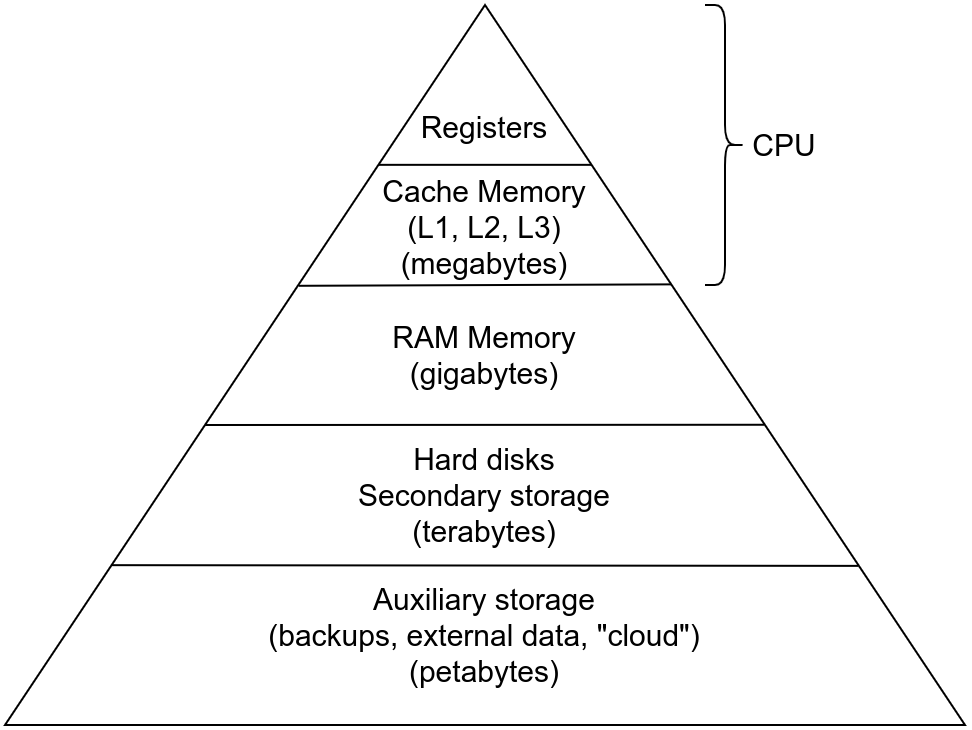

The diagram above was exported from draw.io. Its source (the exported page's mxGraphModel, read from the mxfile embedded in the PNG):
<mxGraphModel dx="1280" dy="661" grid="1" gridSize="10" guides="0" tooltips="1" connect="1" arrows="1" fold="1" page="1" pageScale="1" pageWidth="827" pageHeight="1169" math="0" shadow="0">
  <root>
    <mxCell id="0" />
    <mxCell id="1" parent="0" />
    <mxCell id="2" value="" style="triangle;whiteSpace=wrap;html=1;rotation=-90;verticalAlign=bottom;fontSize=15;" vertex="1" parent="1">
      <mxGeometry x="1420" y="60" width="360" height="480" as="geometry" />
    </mxCell>
    <mxCell id="3" value="" style="endArrow=none;html=1;rounded=0;exitX=0.778;exitY=0.389;exitDx=0;exitDy=0;exitPerimeter=0;entryX=0.778;entryY=0.611;entryDx=0;entryDy=0;entryPerimeter=0;fontSize=15;" edge="1" source="2" target="2" parent="1">
      <mxGeometry width="50" height="50" relative="1" as="geometry">
        <mxPoint x="1650" y="320" as="sourcePoint" />
        <mxPoint x="1650" y="200" as="targetPoint" />
      </mxGeometry>
    </mxCell>
    <mxCell id="4" value="Registers" style="text;html=1;strokeColor=none;fillColor=none;align=center;verticalAlign=middle;whiteSpace=wrap;rounded=0;fontSize=15;" vertex="1" parent="1">
      <mxGeometry x="1570" y="166" width="60" height="30" as="geometry" />
    </mxCell>
    <mxCell id="5" value="" style="endArrow=none;html=1;rounded=0;exitX=0.61;exitY=0.306;exitDx=0;exitDy=0;exitPerimeter=0;entryX=0.612;entryY=0.694;entryDx=0;entryDy=0;entryPerimeter=0;fontSize=15;" edge="1" source="2" target="2" parent="1">
      <mxGeometry width="50" height="50" relative="1" as="geometry">
        <mxPoint x="1509.9999999999998" y="260.00000000000006" as="sourcePoint" />
        <mxPoint x="1690" y="258" as="targetPoint" />
      </mxGeometry>
    </mxCell>
    <mxCell id="6" value="Cache Memory&lt;br style=&quot;font-size: 15px;&quot;&gt;(L1, L2, L3)&lt;br style=&quot;font-size: 15px;&quot;&gt;(megabytes)" style="text;html=1;strokeColor=none;fillColor=none;align=center;verticalAlign=middle;whiteSpace=wrap;rounded=0;fontSize=15;" vertex="1" parent="1">
      <mxGeometry x="1530" y="216" width="140" height="30" as="geometry" />
    </mxCell>
    <mxCell id="7" value="" style="endArrow=none;html=1;rounded=0;entryX=0.417;entryY=0.791;entryDx=0;entryDy=0;entryPerimeter=0;fontSize=15;" edge="1" target="2" parent="1">
      <mxGeometry width="50" height="50" relative="1" as="geometry">
        <mxPoint x="1460" y="330.0000000000001" as="sourcePoint" />
        <mxPoint x="1656.2399999999998" y="329.99999999999994" as="targetPoint" />
      </mxGeometry>
    </mxCell>
    <mxCell id="8" value="RAM Memory&lt;br style=&quot;font-size: 15px;&quot;&gt;(gigabytes)" style="text;html=1;strokeColor=none;fillColor=none;align=center;verticalAlign=middle;whiteSpace=wrap;rounded=0;fontSize=15;" vertex="1" parent="1">
      <mxGeometry x="1530" y="280" width="140" height="30" as="geometry" />
    </mxCell>
    <mxCell id="9" value="" style="shape=curlyBracket;whiteSpace=wrap;html=1;rounded=1;flipH=1;fontSize=15;" vertex="1" parent="1">
      <mxGeometry x="1710" y="120" width="20" height="140" as="geometry" />
    </mxCell>
    <mxCell id="10" value="CPU" style="text;html=1;strokeColor=none;fillColor=none;align=center;verticalAlign=middle;whiteSpace=wrap;rounded=0;fontSize=15;" vertex="1" parent="1">
      <mxGeometry x="1720" y="175" width="60" height="30" as="geometry" />
    </mxCell>
    <mxCell id="11" value="Hard disks&lt;br&gt;Secondary storage&lt;br style=&quot;font-size: 15px;&quot;&gt;(terabytes)" style="text;html=1;strokeColor=none;fillColor=none;align=center;verticalAlign=middle;whiteSpace=wrap;rounded=0;fontSize=15;" vertex="1" parent="1">
      <mxGeometry x="1500" y="350" width="200" height="30" as="geometry" />
    </mxCell>
    <mxCell id="12" value="" style="endArrow=none;html=1;rounded=0;entryX=0.221;entryY=0.889;entryDx=0;entryDy=0;entryPerimeter=0;exitX=0.222;exitY=0.111;exitDx=0;exitDy=0;exitPerimeter=0;fontSize=15;" edge="1" source="2" target="2" parent="1">
      <mxGeometry width="50" height="50" relative="1" as="geometry">
        <mxPoint x="1410" y="400" as="sourcePoint" />
        <mxPoint x="1689.6799999999998" y="399.9999999999999" as="targetPoint" />
      </mxGeometry>
    </mxCell>
    <mxCell id="13" value="Auxiliary storage&lt;br style=&quot;font-size: 15px;&quot;&gt;(backups, external data, &quot;cloud&quot;)&lt;br style=&quot;font-size: 15px;&quot;&gt;(petabytes)" style="text;html=1;strokeColor=none;fillColor=none;align=center;verticalAlign=middle;whiteSpace=wrap;rounded=0;fontSize=15;" vertex="1" parent="1">
      <mxGeometry x="1490" y="420" width="220" height="30" as="geometry" />
    </mxCell>
  </root>
</mxGraphModel>